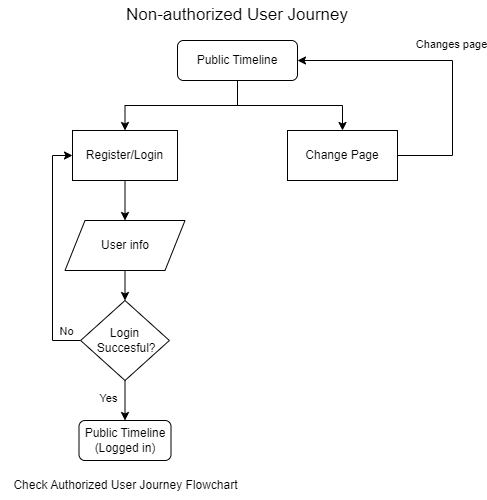

The diagram above was exported from draw.io. Its source (the exported page's mxGraphModel, read from the mxfile embedded in the PNG):
<mxGraphModel dx="794" dy="454" grid="1" gridSize="10" guides="1" tooltips="1" connect="1" arrows="1" fold="1" page="1" pageScale="1" pageWidth="827" pageHeight="1169" math="0" shadow="0">
  <root>
    <mxCell id="WIyWlLk6GJQsqaUBKTNV-0" />
    <mxCell id="WIyWlLk6GJQsqaUBKTNV-1" parent="WIyWlLk6GJQsqaUBKTNV-0" />
    <mxCell id="UIGV9pGPV3TPOB1ojocK-3" style="edgeStyle=orthogonalEdgeStyle;rounded=0;orthogonalLoop=1;jettySize=auto;html=1;exitX=0.5;exitY=1;exitDx=0;exitDy=0;entryX=0.5;entryY=0;entryDx=0;entryDy=0;" edge="1" parent="WIyWlLk6GJQsqaUBKTNV-1" source="WIyWlLk6GJQsqaUBKTNV-3" target="UIGV9pGPV3TPOB1ojocK-2">
      <mxGeometry relative="1" as="geometry" />
    </mxCell>
    <mxCell id="UIGV9pGPV3TPOB1ojocK-18" style="edgeStyle=orthogonalEdgeStyle;rounded=0;orthogonalLoop=1;jettySize=auto;html=1;exitX=0.5;exitY=1;exitDx=0;exitDy=0;entryX=0.5;entryY=0;entryDx=0;entryDy=0;" edge="1" parent="WIyWlLk6GJQsqaUBKTNV-1" source="WIyWlLk6GJQsqaUBKTNV-3" target="UIGV9pGPV3TPOB1ojocK-6">
      <mxGeometry relative="1" as="geometry" />
    </mxCell>
    <mxCell id="WIyWlLk6GJQsqaUBKTNV-3" value="Public Timeline" style="rounded=1;whiteSpace=wrap;html=1;fontSize=12;glass=0;strokeWidth=1;shadow=0;" parent="WIyWlLk6GJQsqaUBKTNV-1" vertex="1">
      <mxGeometry x="245" y="80" width="120" height="40" as="geometry" />
    </mxCell>
    <mxCell id="UIGV9pGPV3TPOB1ojocK-10" style="edgeStyle=orthogonalEdgeStyle;rounded=0;orthogonalLoop=1;jettySize=auto;html=1;exitX=0.5;exitY=1;exitDx=0;exitDy=0;entryX=0.5;entryY=0;entryDx=0;entryDy=0;" edge="1" parent="WIyWlLk6GJQsqaUBKTNV-1" source="UIGV9pGPV3TPOB1ojocK-0" target="UIGV9pGPV3TPOB1ojocK-8">
      <mxGeometry relative="1" as="geometry" />
    </mxCell>
    <mxCell id="UIGV9pGPV3TPOB1ojocK-0" value="User info" style="shape=parallelogram;perimeter=parallelogramPerimeter;whiteSpace=wrap;html=1;fixedSize=1;" vertex="1" parent="WIyWlLk6GJQsqaUBKTNV-1">
      <mxGeometry x="132.5" y="260" width="120" height="50" as="geometry" />
    </mxCell>
    <mxCell id="UIGV9pGPV3TPOB1ojocK-4" style="edgeStyle=orthogonalEdgeStyle;rounded=0;orthogonalLoop=1;jettySize=auto;html=1;entryX=1;entryY=0.5;entryDx=0;entryDy=0;" edge="1" parent="WIyWlLk6GJQsqaUBKTNV-1" source="UIGV9pGPV3TPOB1ojocK-2" target="WIyWlLk6GJQsqaUBKTNV-3">
      <mxGeometry relative="1" as="geometry">
        <Array as="points">
          <mxPoint x="520" y="195" />
          <mxPoint x="520" y="100" />
        </Array>
      </mxGeometry>
    </mxCell>
    <mxCell id="UIGV9pGPV3TPOB1ojocK-9" value="Changes page" style="edgeLabel;html=1;align=center;verticalAlign=middle;resizable=0;points=[];" vertex="1" connectable="0" parent="UIGV9pGPV3TPOB1ojocK-4">
      <mxGeometry x="-0.2124" y="2" relative="1" as="geometry">
        <mxPoint y="-47" as="offset" />
      </mxGeometry>
    </mxCell>
    <mxCell id="UIGV9pGPV3TPOB1ojocK-2" value="Change Page" style="rounded=0;whiteSpace=wrap;html=1;" vertex="1" parent="WIyWlLk6GJQsqaUBKTNV-1">
      <mxGeometry x="355" y="170" width="110" height="50" as="geometry" />
    </mxCell>
    <mxCell id="UIGV9pGPV3TPOB1ojocK-5" value="&lt;font style=&quot;font-size: 17px;&quot;&gt;Non-authorized User Journey&lt;/font&gt;" style="text;html=1;strokeColor=none;fillColor=none;align=center;verticalAlign=middle;whiteSpace=wrap;rounded=0;" vertex="1" parent="WIyWlLk6GJQsqaUBKTNV-1">
      <mxGeometry x="170" y="40" width="270" height="30" as="geometry" />
    </mxCell>
    <mxCell id="UIGV9pGPV3TPOB1ojocK-7" style="edgeStyle=orthogonalEdgeStyle;rounded=0;orthogonalLoop=1;jettySize=auto;html=1;exitX=0.5;exitY=1;exitDx=0;exitDy=0;entryX=0.5;entryY=0;entryDx=0;entryDy=0;" edge="1" parent="WIyWlLk6GJQsqaUBKTNV-1" source="UIGV9pGPV3TPOB1ojocK-6" target="UIGV9pGPV3TPOB1ojocK-0">
      <mxGeometry relative="1" as="geometry" />
    </mxCell>
    <mxCell id="UIGV9pGPV3TPOB1ojocK-6" value="Register/Login" style="rounded=0;whiteSpace=wrap;html=1;" vertex="1" parent="WIyWlLk6GJQsqaUBKTNV-1">
      <mxGeometry x="140" y="170" width="105" height="50" as="geometry" />
    </mxCell>
    <mxCell id="UIGV9pGPV3TPOB1ojocK-11" style="edgeStyle=orthogonalEdgeStyle;rounded=0;orthogonalLoop=1;jettySize=auto;html=1;exitX=0;exitY=0.5;exitDx=0;exitDy=0;entryX=0;entryY=0.5;entryDx=0;entryDy=0;" edge="1" parent="WIyWlLk6GJQsqaUBKTNV-1" source="UIGV9pGPV3TPOB1ojocK-8" target="UIGV9pGPV3TPOB1ojocK-6">
      <mxGeometry relative="1" as="geometry" />
    </mxCell>
    <mxCell id="UIGV9pGPV3TPOB1ojocK-14" value="No" style="edgeLabel;html=1;align=center;verticalAlign=middle;resizable=0;points=[];" vertex="1" connectable="0" parent="UIGV9pGPV3TPOB1ojocK-11">
      <mxGeometry x="-0.5042" y="-1" relative="1" as="geometry">
        <mxPoint x="12" y="20" as="offset" />
      </mxGeometry>
    </mxCell>
    <mxCell id="UIGV9pGPV3TPOB1ojocK-13" style="edgeStyle=orthogonalEdgeStyle;rounded=0;orthogonalLoop=1;jettySize=auto;html=1;exitX=0.5;exitY=1;exitDx=0;exitDy=0;entryX=0.5;entryY=0;entryDx=0;entryDy=0;" edge="1" parent="WIyWlLk6GJQsqaUBKTNV-1" source="UIGV9pGPV3TPOB1ojocK-8" target="UIGV9pGPV3TPOB1ojocK-12">
      <mxGeometry relative="1" as="geometry" />
    </mxCell>
    <mxCell id="UIGV9pGPV3TPOB1ojocK-15" value="Yes" style="edgeLabel;html=1;align=center;verticalAlign=middle;resizable=0;points=[];" vertex="1" connectable="0" parent="UIGV9pGPV3TPOB1ojocK-13">
      <mxGeometry x="-0.0833" y="-2" relative="1" as="geometry">
        <mxPoint x="-15" as="offset" />
      </mxGeometry>
    </mxCell>
    <mxCell id="UIGV9pGPV3TPOB1ojocK-8" value="&amp;nbsp;Login&amp;nbsp;&lt;br&gt;&amp;nbsp;Succesful?" style="rhombus;whiteSpace=wrap;html=1;" vertex="1" parent="WIyWlLk6GJQsqaUBKTNV-1">
      <mxGeometry x="148.13" y="340" width="88.75" height="80" as="geometry" />
    </mxCell>
    <mxCell id="UIGV9pGPV3TPOB1ojocK-12" value="Public Timeline&lt;br&gt;(Logged in)" style="rounded=1;whiteSpace=wrap;html=1;" vertex="1" parent="WIyWlLk6GJQsqaUBKTNV-1">
      <mxGeometry x="146.5" y="460" width="92" height="40" as="geometry" />
    </mxCell>
    <mxCell id="UIGV9pGPV3TPOB1ojocK-17" value="Check Authorized User Journey Flowchart" style="text;html=1;align=center;verticalAlign=middle;resizable=0;points=[];autosize=1;strokeColor=none;fillColor=none;" vertex="1" parent="WIyWlLk6GJQsqaUBKTNV-1">
      <mxGeometry x="67.5" y="510" width="250" height="30" as="geometry" />
    </mxCell>
  </root>
</mxGraphModel>